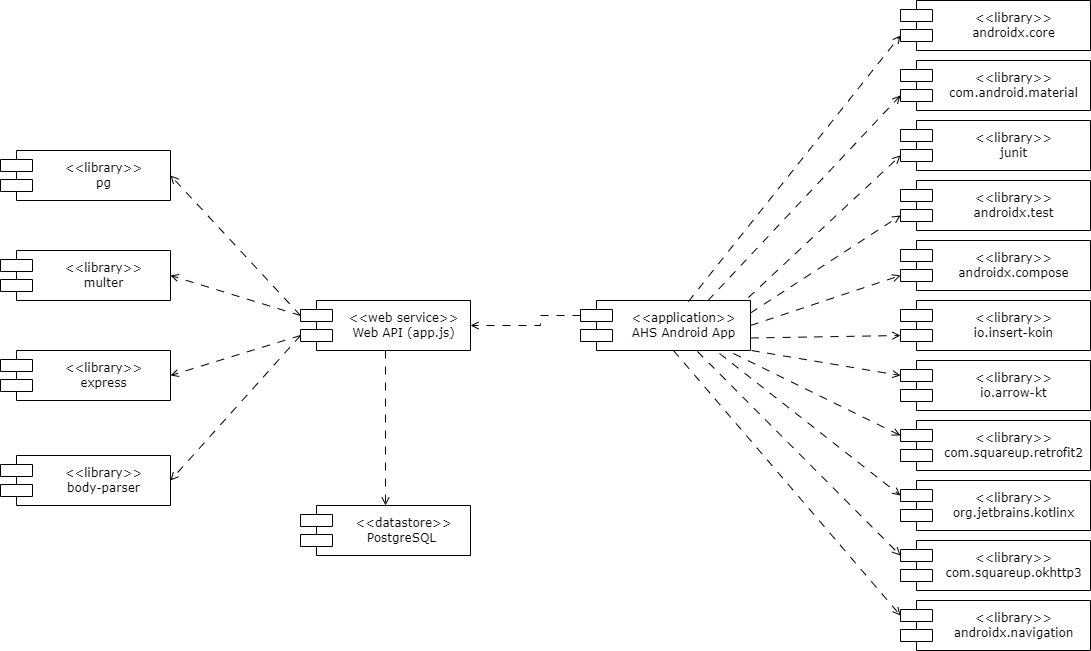

The diagram above was exported from draw.io. Its source (the exported page's mxGraphModel, read from the mxfile embedded in the PNG):
<mxGraphModel dx="1434" dy="756" grid="1" gridSize="10" guides="1" tooltips="1" connect="1" arrows="1" fold="1" page="1" pageScale="1" pageWidth="1100" pageHeight="850" background="none" math="0" shadow="0">
  <root>
    <mxCell id="0" />
    <mxCell id="1" parent="0" />
    <mxCell id="39150e848f15840c-5" value="&amp;lt;&amp;lt;web service&amp;gt;&amp;gt;&lt;br&gt;Web API (app.js)" style="shape=component;align=center;spacingLeft=36;rounded=0;shadow=0;comic=0;labelBackgroundColor=none;strokeWidth=1;fontFamily=Verdana;fontSize=12;html=1;" parent="1" vertex="1">
      <mxGeometry x="350" y="350" width="170" height="50" as="geometry" />
    </mxCell>
    <mxCell id="39150e848f15840c-7" value="&amp;lt;&amp;lt;datastore&amp;gt;&amp;gt;&lt;br&gt;PostgreSQL&amp;nbsp;" style="shape=component;align=center;spacingLeft=36;rounded=0;shadow=0;comic=0;labelBackgroundColor=none;strokeWidth=1;fontFamily=Verdana;fontSize=12;html=1;" parent="1" vertex="1">
      <mxGeometry x="350" y="555" width="170" height="50" as="geometry" />
    </mxCell>
    <mxCell id="IsZbNHaNVH5ZTfnj5ISp-1" value="&amp;lt;&amp;lt;library&amp;gt;&amp;gt;&lt;br&gt;express" style="shape=component;align=center;spacingLeft=36;rounded=0;shadow=0;comic=0;labelBackgroundColor=none;strokeWidth=1;fontFamily=Verdana;fontSize=12;html=1;" vertex="1" parent="1">
      <mxGeometry x="50" y="400" width="170" height="50" as="geometry" />
    </mxCell>
    <mxCell id="IsZbNHaNVH5ZTfnj5ISp-2" value="&amp;lt;&amp;lt;library&amp;gt;&amp;gt;&lt;br&gt;multer" style="shape=component;align=center;spacingLeft=36;rounded=0;shadow=0;comic=0;labelBackgroundColor=none;strokeWidth=1;fontFamily=Verdana;fontSize=12;html=1;" vertex="1" parent="1">
      <mxGeometry x="50" y="300" width="170" height="50" as="geometry" />
    </mxCell>
    <mxCell id="IsZbNHaNVH5ZTfnj5ISp-3" value="&amp;lt;&amp;lt;library&amp;gt;&amp;gt;&lt;br&gt;pg" style="shape=component;align=center;spacingLeft=36;rounded=0;shadow=0;comic=0;labelBackgroundColor=none;strokeWidth=1;fontFamily=Verdana;fontSize=12;html=1;" vertex="1" parent="1">
      <mxGeometry x="50" y="200" width="170" height="50" as="geometry" />
    </mxCell>
    <mxCell id="IsZbNHaNVH5ZTfnj5ISp-5" value="&amp;lt;&amp;lt;library&amp;gt;&amp;gt;&lt;br&gt;body-parser" style="shape=component;align=center;spacingLeft=36;rounded=0;shadow=0;comic=0;labelBackgroundColor=none;strokeWidth=1;fontFamily=Verdana;fontSize=12;html=1;" vertex="1" parent="1">
      <mxGeometry x="50" y="505" width="170" height="50" as="geometry" />
    </mxCell>
    <mxCell id="IsZbNHaNVH5ZTfnj5ISp-6" value="&amp;lt;&amp;lt;application&amp;gt;&amp;gt;&lt;br&gt;AHS Android App" style="shape=component;align=center;spacingLeft=36;rounded=0;shadow=0;comic=0;labelBackgroundColor=none;strokeWidth=1;fontFamily=Verdana;fontSize=12;html=1;" vertex="1" parent="1">
      <mxGeometry x="630" y="350" width="170" height="50" as="geometry" />
    </mxCell>
    <mxCell id="IsZbNHaNVH5ZTfnj5ISp-7" value="&amp;lt;&amp;lt;library&amp;gt;&amp;gt;&lt;br&gt;com.android.material" style="shape=component;align=center;spacingLeft=36;rounded=0;shadow=0;comic=0;labelBackgroundColor=none;strokeWidth=1;fontFamily=Verdana;fontSize=12;html=1;" vertex="1" parent="1">
      <mxGeometry x="950" y="110" width="190" height="50" as="geometry" />
    </mxCell>
    <mxCell id="IsZbNHaNVH5ZTfnj5ISp-8" value="&amp;lt;&amp;lt;library&amp;gt;&amp;gt;&lt;br&gt;androidx.core" style="shape=component;align=center;spacingLeft=36;rounded=0;shadow=0;comic=0;labelBackgroundColor=none;strokeWidth=1;fontFamily=Verdana;fontSize=12;html=1;" vertex="1" parent="1">
      <mxGeometry x="950" y="50" width="190" height="50" as="geometry" />
    </mxCell>
    <mxCell id="IsZbNHaNVH5ZTfnj5ISp-9" value="&amp;lt;&amp;lt;library&amp;gt;&amp;gt;&lt;br&gt;junit" style="shape=component;align=center;spacingLeft=36;rounded=0;shadow=0;comic=0;labelBackgroundColor=none;strokeWidth=1;fontFamily=Verdana;fontSize=12;html=1;" vertex="1" parent="1">
      <mxGeometry x="950" y="170" width="190" height="50" as="geometry" />
    </mxCell>
    <mxCell id="IsZbNHaNVH5ZTfnj5ISp-10" value="&amp;lt;&amp;lt;library&amp;gt;&amp;gt;&lt;br&gt;androidx.test" style="shape=component;align=center;spacingLeft=36;rounded=0;shadow=0;comic=0;labelBackgroundColor=none;strokeWidth=1;fontFamily=Verdana;fontSize=12;html=1;" vertex="1" parent="1">
      <mxGeometry x="950" y="230" width="190" height="50" as="geometry" />
    </mxCell>
    <mxCell id="IsZbNHaNVH5ZTfnj5ISp-11" value="&amp;lt;&amp;lt;library&amp;gt;&amp;gt;&lt;br&gt;androidx.compose" style="shape=component;align=center;spacingLeft=36;rounded=0;shadow=0;comic=0;labelBackgroundColor=none;strokeWidth=1;fontFamily=Verdana;fontSize=12;html=1;" vertex="1" parent="1">
      <mxGeometry x="950" y="290" width="190" height="50" as="geometry" />
    </mxCell>
    <mxCell id="IsZbNHaNVH5ZTfnj5ISp-12" value="&amp;lt;&amp;lt;library&amp;gt;&amp;gt;&lt;br&gt;io.insert-koin" style="shape=component;align=center;spacingLeft=36;rounded=0;shadow=0;comic=0;labelBackgroundColor=none;strokeWidth=1;fontFamily=Verdana;fontSize=12;html=1;" vertex="1" parent="1">
      <mxGeometry x="950" y="350" width="190" height="50" as="geometry" />
    </mxCell>
    <mxCell id="IsZbNHaNVH5ZTfnj5ISp-13" value="&amp;lt;&amp;lt;library&amp;gt;&amp;gt;&lt;br&gt;io.arrow-kt" style="shape=component;align=center;spacingLeft=36;rounded=0;shadow=0;comic=0;labelBackgroundColor=none;strokeWidth=1;fontFamily=Verdana;fontSize=12;html=1;" vertex="1" parent="1">
      <mxGeometry x="950" y="410" width="190" height="50" as="geometry" />
    </mxCell>
    <mxCell id="IsZbNHaNVH5ZTfnj5ISp-14" value="&amp;lt;&amp;lt;library&amp;gt;&amp;gt;&lt;br&gt;com.squareup.retrofit2" style="shape=component;align=center;spacingLeft=36;rounded=0;shadow=0;comic=0;labelBackgroundColor=none;strokeWidth=1;fontFamily=Verdana;fontSize=12;html=1;" vertex="1" parent="1">
      <mxGeometry x="950" y="470" width="190" height="50" as="geometry" />
    </mxCell>
    <mxCell id="IsZbNHaNVH5ZTfnj5ISp-15" value="&amp;lt;&amp;lt;library&amp;gt;&amp;gt;&lt;br&gt;org.jetbrains.kotlinx" style="shape=component;align=center;spacingLeft=36;rounded=0;shadow=0;comic=0;labelBackgroundColor=none;strokeWidth=1;fontFamily=Verdana;fontSize=12;html=1;" vertex="1" parent="1">
      <mxGeometry x="950" y="530" width="190" height="50" as="geometry" />
    </mxCell>
    <mxCell id="IsZbNHaNVH5ZTfnj5ISp-16" value="&amp;lt;&amp;lt;library&amp;gt;&amp;gt;&lt;br&gt;com.squareup.okhttp3" style="shape=component;align=center;spacingLeft=36;rounded=0;shadow=0;comic=0;labelBackgroundColor=none;strokeWidth=1;fontFamily=Verdana;fontSize=12;html=1;" vertex="1" parent="1">
      <mxGeometry x="950" y="590" width="190" height="50" as="geometry" />
    </mxCell>
    <mxCell id="IsZbNHaNVH5ZTfnj5ISp-17" value="&amp;lt;&amp;lt;library&amp;gt;&amp;gt;&lt;br&gt;androidx.navigation" style="shape=component;align=center;spacingLeft=36;rounded=0;shadow=0;comic=0;labelBackgroundColor=none;strokeWidth=1;fontFamily=Verdana;fontSize=12;html=1;" vertex="1" parent="1">
      <mxGeometry x="950" y="650" width="190" height="50" as="geometry" />
    </mxCell>
    <mxCell id="IsZbNHaNVH5ZTfnj5ISp-19" value="" style="endArrow=open;html=1;rounded=0;dashed=1;dashPattern=8 8;endFill=0;entryX=1;entryY=0.5;entryDx=0;entryDy=0;exitX=0;exitY=0.3;exitDx=0;exitDy=0;" edge="1" parent="1" source="39150e848f15840c-5" target="IsZbNHaNVH5ZTfnj5ISp-3">
      <mxGeometry width="50" height="50" relative="1" as="geometry">
        <mxPoint x="520" y="400" as="sourcePoint" />
        <mxPoint x="570" y="350" as="targetPoint" />
      </mxGeometry>
    </mxCell>
    <mxCell id="IsZbNHaNVH5ZTfnj5ISp-20" value="" style="endArrow=open;html=1;rounded=0;dashed=1;dashPattern=8 8;endFill=0;entryX=1;entryY=0.5;entryDx=0;entryDy=0;exitX=0;exitY=0.3;exitDx=0;exitDy=0;" edge="1" parent="1" source="39150e848f15840c-5" target="IsZbNHaNVH5ZTfnj5ISp-2">
      <mxGeometry width="50" height="50" relative="1" as="geometry">
        <mxPoint x="360" y="375" as="sourcePoint" />
        <mxPoint x="230" y="235" as="targetPoint" />
      </mxGeometry>
    </mxCell>
    <mxCell id="IsZbNHaNVH5ZTfnj5ISp-21" value="" style="endArrow=open;html=1;rounded=0;dashed=1;dashPattern=8 8;endFill=0;entryX=1;entryY=0.5;entryDx=0;entryDy=0;exitX=0;exitY=0.7;exitDx=0;exitDy=0;" edge="1" parent="1" source="39150e848f15840c-5" target="IsZbNHaNVH5ZTfnj5ISp-1">
      <mxGeometry width="50" height="50" relative="1" as="geometry">
        <mxPoint x="380" y="470" as="sourcePoint" />
        <mxPoint x="250" y="430" as="targetPoint" />
      </mxGeometry>
    </mxCell>
    <mxCell id="IsZbNHaNVH5ZTfnj5ISp-22" value="" style="endArrow=open;html=1;rounded=0;dashed=1;dashPattern=8 8;endFill=0;entryX=1;entryY=0.5;entryDx=0;entryDy=0;exitX=0;exitY=0.7;exitDx=0;exitDy=0;" edge="1" parent="1" source="39150e848f15840c-5" target="IsZbNHaNVH5ZTfnj5ISp-5">
      <mxGeometry width="50" height="50" relative="1" as="geometry">
        <mxPoint x="370" y="385" as="sourcePoint" />
        <mxPoint x="240" y="345" as="targetPoint" />
      </mxGeometry>
    </mxCell>
    <mxCell id="IsZbNHaNVH5ZTfnj5ISp-23" value="" style="endArrow=open;html=1;rounded=0;dashed=1;dashPattern=8 8;endFill=0;entryX=0.5;entryY=0;entryDx=0;entryDy=0;" edge="1" parent="1" source="39150e848f15840c-5" target="39150e848f15840c-7">
      <mxGeometry width="50" height="50" relative="1" as="geometry">
        <mxPoint x="380" y="395" as="sourcePoint" />
        <mxPoint x="250" y="355" as="targetPoint" />
      </mxGeometry>
    </mxCell>
    <mxCell id="IsZbNHaNVH5ZTfnj5ISp-24" value="" style="endArrow=open;html=1;rounded=0;dashed=1;dashPattern=8 8;endFill=0;entryX=1;entryY=0.5;entryDx=0;entryDy=0;exitX=0;exitY=0.3;exitDx=0;exitDy=0;" edge="1" parent="1" source="IsZbNHaNVH5ZTfnj5ISp-6" target="39150e848f15840c-5">
      <mxGeometry width="50" height="50" relative="1" as="geometry">
        <mxPoint x="390" y="405" as="sourcePoint" />
        <mxPoint x="260" y="365" as="targetPoint" />
        <Array as="points">
          <mxPoint x="590" y="365" />
          <mxPoint x="590" y="375" />
        </Array>
      </mxGeometry>
    </mxCell>
    <mxCell id="IsZbNHaNVH5ZTfnj5ISp-25" value="" style="endArrow=open;html=1;rounded=0;dashed=1;dashPattern=8 8;endFill=0;entryX=0;entryY=0.3;entryDx=0;entryDy=0;exitX=0.9;exitY=1.06;exitDx=0;exitDy=0;exitPerimeter=0;" edge="1" parent="1" source="IsZbNHaNVH5ZTfnj5ISp-6" target="IsZbNHaNVH5ZTfnj5ISp-14">
      <mxGeometry width="50" height="50" relative="1" as="geometry">
        <mxPoint x="790" y="515" as="sourcePoint" />
        <mxPoint x="660" y="475" as="targetPoint" />
      </mxGeometry>
    </mxCell>
    <mxCell id="IsZbNHaNVH5ZTfnj5ISp-26" value="" style="endArrow=open;html=1;rounded=0;dashed=1;dashPattern=8 8;endFill=0;entryX=0;entryY=0.7;entryDx=0;entryDy=0;exitX=1;exitY=0.75;exitDx=0;exitDy=0;" edge="1" parent="1" source="IsZbNHaNVH5ZTfnj5ISp-6" target="IsZbNHaNVH5ZTfnj5ISp-12">
      <mxGeometry width="50" height="50" relative="1" as="geometry">
        <mxPoint x="830" y="460" as="sourcePoint" />
        <mxPoint x="630" y="440" as="targetPoint" />
      </mxGeometry>
    </mxCell>
    <mxCell id="IsZbNHaNVH5ZTfnj5ISp-27" value="" style="endArrow=open;html=1;rounded=0;dashed=1;dashPattern=8 8;endFill=0;entryX=0;entryY=0.7;entryDx=0;entryDy=0;exitX=1;exitY=0.25;exitDx=0;exitDy=0;" edge="1" parent="1" source="IsZbNHaNVH5ZTfnj5ISp-6" target="IsZbNHaNVH5ZTfnj5ISp-10">
      <mxGeometry width="50" height="50" relative="1" as="geometry">
        <mxPoint x="880" y="250" as="sourcePoint" />
        <mxPoint x="780" y="310" as="targetPoint" />
      </mxGeometry>
    </mxCell>
    <mxCell id="IsZbNHaNVH5ZTfnj5ISp-28" value="" style="endArrow=open;html=1;rounded=0;dashed=1;dashPattern=8 8;endFill=0;entryX=0;entryY=0.7;entryDx=0;entryDy=0;exitX=0.988;exitY=-0.06;exitDx=0;exitDy=0;exitPerimeter=0;" edge="1" parent="1" source="IsZbNHaNVH5ZTfnj5ISp-6" target="IsZbNHaNVH5ZTfnj5ISp-9">
      <mxGeometry width="50" height="50" relative="1" as="geometry">
        <mxPoint x="810" y="200" as="sourcePoint" />
        <mxPoint x="300" y="405" as="targetPoint" />
      </mxGeometry>
    </mxCell>
    <mxCell id="IsZbNHaNVH5ZTfnj5ISp-29" value="" style="endArrow=open;html=1;rounded=0;dashed=1;dashPattern=8 8;endFill=0;entryX=0;entryY=0.7;entryDx=0;entryDy=0;exitX=0.75;exitY=0;exitDx=0;exitDy=0;" edge="1" parent="1" source="IsZbNHaNVH5ZTfnj5ISp-6" target="IsZbNHaNVH5ZTfnj5ISp-7">
      <mxGeometry width="50" height="50" relative="1" as="geometry">
        <mxPoint x="820" y="120" as="sourcePoint" />
        <mxPoint x="310" y="415" as="targetPoint" />
      </mxGeometry>
    </mxCell>
    <mxCell id="IsZbNHaNVH5ZTfnj5ISp-30" value="" style="endArrow=open;html=1;rounded=0;dashed=1;dashPattern=8 8;endFill=0;entryX=0;entryY=0.7;entryDx=0;entryDy=0;exitX=0.635;exitY=0.02;exitDx=0;exitDy=0;exitPerimeter=0;" edge="1" parent="1" source="IsZbNHaNVH5ZTfnj5ISp-6" target="IsZbNHaNVH5ZTfnj5ISp-8">
      <mxGeometry width="50" height="50" relative="1" as="geometry">
        <mxPoint x="820" y="100" as="sourcePoint" />
        <mxPoint x="320" y="425" as="targetPoint" />
      </mxGeometry>
    </mxCell>
    <mxCell id="IsZbNHaNVH5ZTfnj5ISp-31" value="" style="endArrow=open;html=1;rounded=0;dashed=1;dashPattern=8 8;endFill=0;entryX=0;entryY=0.7;entryDx=0;entryDy=0;exitX=1;exitY=0.5;exitDx=0;exitDy=0;" edge="1" parent="1" source="IsZbNHaNVH5ZTfnj5ISp-6" target="IsZbNHaNVH5ZTfnj5ISp-11">
      <mxGeometry width="50" height="50" relative="1" as="geometry">
        <mxPoint x="920" y="300" as="sourcePoint" />
        <mxPoint x="330" y="435" as="targetPoint" />
      </mxGeometry>
    </mxCell>
    <mxCell id="IsZbNHaNVH5ZTfnj5ISp-32" value="" style="endArrow=open;html=1;rounded=0;dashed=1;dashPattern=8 8;endFill=0;entryX=0;entryY=0.3;entryDx=0;entryDy=0;exitX=1.006;exitY=1;exitDx=0;exitDy=0;exitPerimeter=0;" edge="1" parent="1" source="IsZbNHaNVH5ZTfnj5ISp-6" target="IsZbNHaNVH5ZTfnj5ISp-13">
      <mxGeometry width="50" height="50" relative="1" as="geometry">
        <mxPoint x="820" y="450" as="sourcePoint" />
        <mxPoint x="340" y="445" as="targetPoint" />
      </mxGeometry>
    </mxCell>
    <mxCell id="IsZbNHaNVH5ZTfnj5ISp-34" value="" style="endArrow=open;html=1;rounded=0;dashed=1;dashPattern=8 8;endFill=0;entryX=0;entryY=0.3;entryDx=0;entryDy=0;exitX=0.818;exitY=1.06;exitDx=0;exitDy=0;exitPerimeter=0;" edge="1" parent="1" source="IsZbNHaNVH5ZTfnj5ISp-6" target="IsZbNHaNVH5ZTfnj5ISp-15">
      <mxGeometry width="50" height="50" relative="1" as="geometry">
        <mxPoint x="490" y="505" as="sourcePoint" />
        <mxPoint x="360" y="465" as="targetPoint" />
      </mxGeometry>
    </mxCell>
    <mxCell id="IsZbNHaNVH5ZTfnj5ISp-35" value="" style="endArrow=open;html=1;rounded=0;dashed=1;dashPattern=8 8;endFill=0;entryX=0;entryY=0.3;entryDx=0;entryDy=0;exitX=0.688;exitY=1.02;exitDx=0;exitDy=0;exitPerimeter=0;" edge="1" parent="1" source="IsZbNHaNVH5ZTfnj5ISp-6" target="IsZbNHaNVH5ZTfnj5ISp-16">
      <mxGeometry width="50" height="50" relative="1" as="geometry">
        <mxPoint x="500" y="515" as="sourcePoint" />
        <mxPoint x="370" y="475" as="targetPoint" />
      </mxGeometry>
    </mxCell>
    <mxCell id="IsZbNHaNVH5ZTfnj5ISp-37" value="" style="endArrow=open;html=1;rounded=0;dashed=1;dashPattern=8 8;endFill=0;entryX=0;entryY=0.3;entryDx=0;entryDy=0;exitX=0.547;exitY=1;exitDx=0;exitDy=0;exitPerimeter=0;" edge="1" parent="1" source="IsZbNHaNVH5ZTfnj5ISp-6" target="IsZbNHaNVH5ZTfnj5ISp-17">
      <mxGeometry width="50" height="50" relative="1" as="geometry">
        <mxPoint x="520" y="535" as="sourcePoint" />
        <mxPoint x="390" y="495" as="targetPoint" />
      </mxGeometry>
    </mxCell>
  </root>
</mxGraphModel>